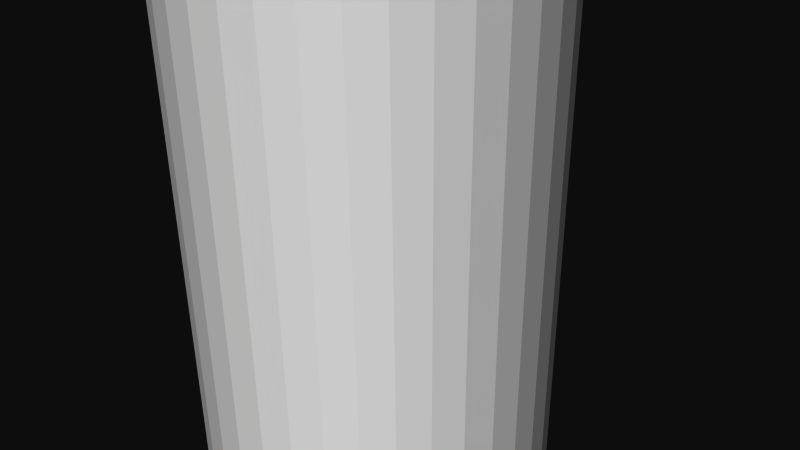 # Source: 12339.blend  (saved by Blender 2.72.0; exported with 4.5.12 LTS)
import bpy
from mathutils import Matrix  # noqa: F401  (used for matrix-valued properties, if any)

bpy.ops.wm.read_factory_settings(use_empty=True)
scene = bpy.context.scene
scene.name = 'Scene'

# ---- collections
col_collection_1 = bpy.data.collections.new('Collection 1'); scene.collection.children.link(col_collection_1)

# ---- materials (node trees are filled in below, after node groups)
mat_material = bpy.data.materials.new('Material')
mat_material.alpha_threshold = 0.0
mat_material.use_transparent_shadow = False
mat_material.diffuse_color = (1.0, 1.0, 1.0, 1.0)
mat_material.specular_color = (0.902, 0.902, 0.902)
mat_material.roughness = 0.5

# ---- material node trees

# ---- world
world_world = bpy.data.worlds.new('World'); scene.world = world_world
world_world.color = (0.05088, 0.05088, 0.05088)
world_world.use_sun_shadow = False
world_world.sun_shadow_jitter_overblur = 0.0
world_world.cycles.sampling_method = 'MANUAL'
world_world.cycles.sample_map_resolution = 256

# ---- cameras
cam_camera = bpy.data.cameras.new('Camera')
cam_camera.clip_end = 100.0
cam_camera.lens = 35.0
cam_camera.sensor_width = 32.0
cam_camera.sensor_height = 18.0
cam_camera.ortho_scale = 7.314
cam_camera.dof.focus_distance = 0.0
cam_camera.dof.aperture_fstop = 128.0

# ---- meshes
me_rob_12338 = bpy.data.meshes.new('ROB-12338')
me_rob_12338.from_pydata([(0.2019, 76.2, 2.373), (-0.2019, -76.2, 2.373), (0.2019, -76.2, 2.373), (0.6, -76.2, 2.304), (0.6, 76.2, 2.304), (0.9808, -76.2, 2.17), (0.9808, 76.2, 2.17), (1.333, -76.2, 1.973), (1.333, 76.2, 1.973), (1.648, -76.2, 1.719), (1.648, 76.2, 1.719), (1.915, -76.2, 1.416), (1.915, 76.2, 1.416), (2.126, -76.2, 1.072), (2.126, 76.2, 1.072), (2.277, -76.2, 0.6973), (2.277, 76.2, 0.6973), (2.362, -76.2, 0.3025), (2.362, 76.2, 0.3025), (2.379, -76.2, -0.1011), (2.379, 76.2, -0.1011), (2.328, -76.2, -0.5017), (2.328, 76.2, -0.5017), (2.21, -76.2, -0.8879), (2.21, 76.2, -0.8879), (2.028, -76.2, -1.249), (2.028, 76.2, -1.249), (1.788, -76.2, -1.573), (1.788, 76.2, -1.573), (1.496, -76.2, -1.853), (1.496, 76.2, -1.853), (1.161, -76.2, -2.079), (1.161, 76.2, -2.079), (0.7933, -76.2, -2.245), (0.7933, 76.2, -2.245), (0.4024, -76.2, -2.347), (0.4024, 76.2, -2.347), (-2.384e-07, -76.2, -2.381), (-2.384e-07, 76.2, -2.381), (-0.4024, -76.2, -2.347), (-0.4024, 76.2, -2.347), (-0.7933, -76.2, -2.245), (-0.7933, 76.2, -2.245), (-1.161, -76.2, -2.079), (-1.161, 76.2, -2.079), (-1.496, -76.2, -1.853), (-1.496, 76.2, -1.853), (-1.788, -76.2, -1.573), (-1.788, 76.2, -1.573), (-2.028, -76.2, -1.249), (-2.028, 76.2, -1.249), (-2.21, -76.2, -0.8879), (-2.21, 76.2, -0.8879), (-2.328, -76.2, -0.5017), (-2.328, 76.2, -0.5017), (-2.379, -76.2, -0.1011), (-2.379, 76.2, -0.1011), (-2.362, -76.2, 0.3025), (-2.362, 76.2, 0.3025), (-2.277, -76.2, 0.6973), (-2.277, 76.2, 0.6973), (-2.126, -76.2, 1.072), (-2.126, 76.2, 1.072), (-1.915, -76.2, 1.416), (-1.915, 76.2, 1.416), (-1.648, -76.2, 1.719), (-1.648, 76.2, 1.719), (-1.333, -76.2, 1.973), (-1.333, 76.2, 1.973), (-0.9808, -76.2, 2.17), (-0.9808, 76.2, 2.17), (-0.6, -76.2, 2.304), (-0.6, 76.2, 2.304), (-0.2019, 76.2, 2.373), (-0.4024, -76.2, -2.347), (-2.384e-07, -76.2, -2.381), (-2.126, -76.2, 1.072), (0.2019, -76.2, 2.373), (-0.2019, -76.2, 2.373), (-0.6, -76.2, 2.304), (-0.9808, -76.2, 2.17), (-1.333, -76.2, 1.973), (1.648, -76.2, 1.719), (1.333, -76.2, 1.973), (-1.648, -76.2, 1.719), (-1.915, -76.2, 1.416), (2.362, -76.2, 0.3025), (2.277, -76.2, 0.6973), (0.9808, -76.2, 2.17), (0.6, -76.2, 2.304), (-2.028, -76.2, -1.249), (-2.277, -76.2, 0.6973), (-2.362, -76.2, 0.3025), (2.379, -76.2, -0.1011), (0.4024, -76.2, -2.347), (0.7933, -76.2, -2.245), (1.161, -76.2, -2.079), (1.496, -76.2, -1.853), (1.788, -76.2, -1.573), (2.028, -76.2, -1.249), (2.21, -76.2, -0.8879), (2.328, -76.2, -0.5017), (2.126, -76.2, 1.072), (1.915, -76.2, 1.416), (-1.788, -76.2, -1.573), (-1.496, -76.2, -1.853), (-2.379, -76.2, -0.1011), (-2.328, -76.2, -0.5017), (-2.21, -76.2, -0.8879), (-1.161, -76.2, -2.079), (-0.7933, -76.2, -2.245)], [], [(9, 10, 8, 7), (59, 60, 58, 57), (61, 62, 60, 59), (1, 73, 72, 71), (5, 6, 4, 3), (65, 66, 64, 63), (37, 38, 36, 35), (73, 1, 2, 0), (31, 32, 30, 29), (45, 46, 44, 43), (71, 72, 70, 69), (53, 54, 52, 51), (67, 68, 66, 65), (69, 70, 68, 67), (51, 52, 50, 49), (15, 16, 14, 13), (17, 18, 16, 15), (55, 56, 54, 53), (13, 14, 12, 11), (47, 48, 46, 45), (57, 58, 56, 55), (27, 28, 26, 25), (3, 4, 0, 2), (39, 40, 38, 37), (7, 8, 6, 5), (35, 36, 34, 33), (63, 64, 62, 61), (23, 24, 22, 21), (49, 50, 48, 47), (11, 12, 10, 9), (25, 26, 24, 23), (85, 76, 91, 92, 106, 107, 108, 90, 104, 105, 109, 110, 74, 75, 94, 95, 96, 97, 98, 99, 100, 101, 93, 86, 87, 102, 103, 82, 83, 88, 89, 77, 78, 79, 80, 81, 84), (33, 34, 32, 31), (29, 30, 28, 27), (19, 20, 18, 17), (32, 34, 36, 38, 40, 42, 44, 46, 48, 50, 52, 54, 56, 58, 60, 62, 64, 66, 68, 70, 72, 73, 0, 4, 6, 8, 10, 12, 14, 16, 18, 20, 22, 24, 26, 28, 30), (41, 42, 40, 39), (21, 22, 20, 19), (43, 44, 42, 41)])
me_rob_12338.materials.append(mat_material)
me_rob_12338.use_remesh_preserve_volume = False
me_rob_12338.use_remesh_preserve_attributes = False
me_rob_12338.use_mirror_vertex_groups = False
me_rob_12338.update()

# ---- objects
ob_rob_12338 = bpy.data.objects.new('ROB-12338', me_rob_12338)
ob_camera = bpy.data.objects.new('Camera', cam_camera)

# ---- transforms, parenting, visibility, modifiers, constraints
ob_rob_12338.location = (0.0, 0.0, 0.0)
ob_rob_12338.rotation_euler = (1.571, -0.0, 0.0)
ob_rob_12338.lineart.crease_threshold = 0.0
ob_camera.location = (7.481, -6.508, 5.344)
ob_camera.rotation_euler = (1.109, 0.01082, 0.8149)
ob_camera.lock_rotations_4d = False
ob_camera.empty_display_type = 'ARROWS'
ob_camera.color = (0.0, 0.0, 0.0, 0.0)
ob_camera.display_type = 'WIRE'
ob_camera.lineart.crease_threshold = 0.0

# ---- collection membership
col_collection_1.objects.link(ob_rob_12338)
col_collection_1.objects.link(ob_camera)

# ---- scene / render settings (as saved in the file)
scene.camera = ob_camera
scene.frame_start = 1; scene.frame_end = 250; scene.frame_set(1)
scene.render.engine = 'BLENDER_EEVEE_NEXT'
scene.render.resolution_percentage = 50
scene.render.dither_intensity = 0.0
scene.cycles.use_denoising = False
scene.cycles.samples = 10
scene.cycles.sampling_pattern = 'TABULATED_SOBOL'
scene.cycles.light_sampling_threshold = 0.0
scene.cycles.use_adaptive_sampling = False
scene.cycles.use_light_tree = False
scene.cycles.blur_glossy = 0.0
scene.cycles.pixel_filter_type = 'GAUSSIAN'
scene.cycles.sample_clamp_indirect = 0.0
scene.view_settings.view_transform = 'Raw'
bpy.context.view_layer.update()

# ---- added for rendering (the .blend has no usable light): sun
light_auto_sun = bpy.data.lights.new('AutoSun', 'SUN')
light_auto_sun.energy = 3.0
light_auto_sun.angle = 0.0523599
ob_auto_sun = bpy.data.objects.new('AutoSun', light_auto_sun)
scene.collection.objects.link(ob_auto_sun)
ob_auto_sun.rotation_euler = (0.872665, 0.174533, 0.523599)
bpy.context.view_layer.update()
